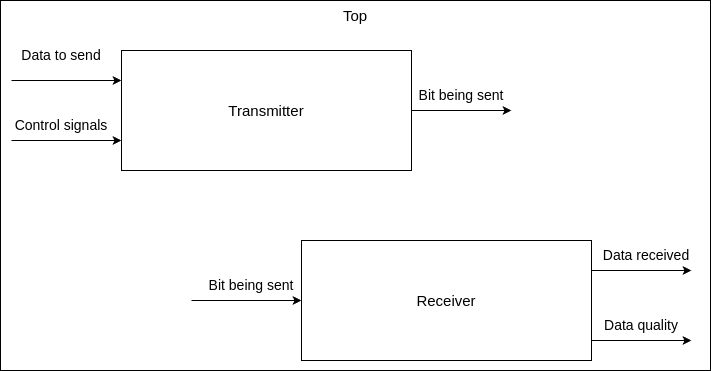

The diagram above was exported from draw.io. Its source (the exported page's mxGraphModel, read from the mxfile embedded in the PNG):
<mxGraphModel dx="950" dy="725" grid="1" gridSize="10" guides="1" tooltips="1" connect="1" arrows="1" fold="1" page="1" pageScale="1" pageWidth="827" pageHeight="1169" math="0" shadow="0">
  <root>
    <mxCell id="0" />
    <mxCell id="1" parent="0" />
    <mxCell id="Xsn2ADQzBnNXrqGtQxt4-4" value="&lt;font style=&quot;font-size: 15px;&quot;&gt;Top&lt;/font&gt;" style="rounded=0;whiteSpace=wrap;html=1;labelPosition=center;verticalLabelPosition=middle;align=center;verticalAlign=top;" vertex="1" parent="1">
      <mxGeometry x="59" y="150" width="710" height="370" as="geometry" />
    </mxCell>
    <mxCell id="Xsn2ADQzBnNXrqGtQxt4-11" value="&lt;span style=&quot;font-size: 15px;&quot;&gt;Receiver&lt;/span&gt;" style="rounded=0;whiteSpace=wrap;html=1;" vertex="1" parent="1">
      <mxGeometry x="360" y="390" width="290" height="120" as="geometry" />
    </mxCell>
    <mxCell id="Xsn2ADQzBnNXrqGtQxt4-14" value="" style="endArrow=classic;html=1;rounded=0;entryX=0;entryY=0.5;entryDx=0;entryDy=0;" edge="1" parent="1" target="Xsn2ADQzBnNXrqGtQxt4-11">
      <mxGeometry width="50" height="50" relative="1" as="geometry">
        <mxPoint x="250" y="450" as="sourcePoint" />
        <mxPoint x="290" y="470" as="targetPoint" />
      </mxGeometry>
    </mxCell>
    <mxCell id="Xsn2ADQzBnNXrqGtQxt4-16" value="" style="endArrow=classic;html=1;rounded=0;" edge="1" parent="1">
      <mxGeometry width="50" height="50" relative="1" as="geometry">
        <mxPoint x="650" y="420" as="sourcePoint" />
        <mxPoint x="750" y="420" as="targetPoint" />
      </mxGeometry>
    </mxCell>
    <mxCell id="Xsn2ADQzBnNXrqGtQxt4-17" value="Bit being sent" style="text;html=1;align=center;verticalAlign=middle;whiteSpace=wrap;rounded=0;fontSize=14;" vertex="1" parent="1">
      <mxGeometry x="260" y="420" width="100" height="30" as="geometry" />
    </mxCell>
    <mxCell id="Xsn2ADQzBnNXrqGtQxt4-18" value="" style="endArrow=classic;html=1;rounded=0;" edge="1" parent="1">
      <mxGeometry width="50" height="50" relative="1" as="geometry">
        <mxPoint x="650" y="490" as="sourcePoint" />
        <mxPoint x="750" y="490" as="targetPoint" />
      </mxGeometry>
    </mxCell>
    <mxCell id="Xsn2ADQzBnNXrqGtQxt4-19" value="Data received" style="text;html=1;align=center;verticalAlign=middle;whiteSpace=wrap;rounded=0;fontSize=14;" vertex="1" parent="1">
      <mxGeometry x="650" y="390" width="110" height="30" as="geometry" />
    </mxCell>
    <mxCell id="Xsn2ADQzBnNXrqGtQxt4-21" value="Data quality" style="text;html=1;align=center;verticalAlign=middle;whiteSpace=wrap;rounded=0;fontSize=14;" vertex="1" parent="1">
      <mxGeometry x="650" y="460" width="100" height="30" as="geometry" />
    </mxCell>
    <mxCell id="Xsn2ADQzBnNXrqGtQxt4-2" value="&lt;font style=&quot;font-size: 15px;&quot;&gt;Transmitter&lt;/font&gt;" style="rounded=0;whiteSpace=wrap;html=1;" vertex="1" parent="1">
      <mxGeometry x="180" y="200" width="290" height="120" as="geometry" />
    </mxCell>
    <mxCell id="Xsn2ADQzBnNXrqGtQxt4-3" value="" style="endArrow=classic;html=1;rounded=0;entryX=0;entryY=0.25;entryDx=0;entryDy=0;" edge="1" parent="1" target="Xsn2ADQzBnNXrqGtQxt4-2">
      <mxGeometry width="50" height="50" relative="1" as="geometry">
        <mxPoint x="70" y="230" as="sourcePoint" />
        <mxPoint x="140" y="220" as="targetPoint" />
      </mxGeometry>
    </mxCell>
    <mxCell id="Xsn2ADQzBnNXrqGtQxt4-6" value="Data to send" style="text;html=1;align=center;verticalAlign=middle;whiteSpace=wrap;rounded=0;fontSize=14;" vertex="1" parent="1">
      <mxGeometry x="70" y="190" width="100" height="30" as="geometry" />
    </mxCell>
    <mxCell id="Xsn2ADQzBnNXrqGtQxt4-7" value="" style="endArrow=classic;html=1;rounded=0;entryX=0;entryY=0.75;entryDx=0;entryDy=0;" edge="1" parent="1" target="Xsn2ADQzBnNXrqGtQxt4-2">
      <mxGeometry width="50" height="50" relative="1" as="geometry">
        <mxPoint x="70" y="290" as="sourcePoint" />
        <mxPoint x="110" y="280" as="targetPoint" />
      </mxGeometry>
    </mxCell>
    <mxCell id="Xsn2ADQzBnNXrqGtQxt4-8" value="Control signals" style="text;html=1;align=center;verticalAlign=middle;whiteSpace=wrap;rounded=0;fontSize=14;" vertex="1" parent="1">
      <mxGeometry x="70" y="260" width="100" height="30" as="geometry" />
    </mxCell>
    <mxCell id="Xsn2ADQzBnNXrqGtQxt4-9" value="" style="endArrow=classic;html=1;rounded=0;" edge="1" parent="1">
      <mxGeometry width="50" height="50" relative="1" as="geometry">
        <mxPoint x="470" y="260" as="sourcePoint" />
        <mxPoint x="570" y="260" as="targetPoint" />
      </mxGeometry>
    </mxCell>
    <mxCell id="Xsn2ADQzBnNXrqGtQxt4-10" value="Bit being sent" style="text;html=1;align=center;verticalAlign=middle;whiteSpace=wrap;rounded=0;fontSize=14;" vertex="1" parent="1">
      <mxGeometry x="470" y="230" width="100" height="30" as="geometry" />
    </mxCell>
  </root>
</mxGraphModel>